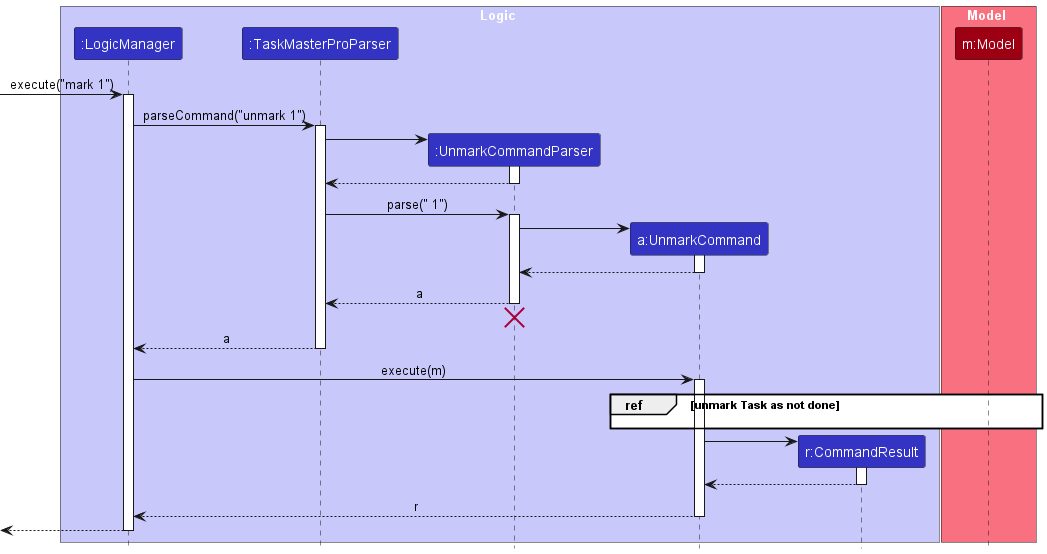

The diagram above was rendered by PlantUML. Its source (embedded in the PNG):
@startuml
!include style.puml
skinparam ArrowFontStyle plain

box Logic LOGIC_COLOR_T1
participant ":LogicManager" as LogicManager LOGIC_COLOR
participant ":TaskMasterProParser" as TaskMasterProParser LOGIC_COLOR
participant ":UnmarkCommandParser" as UnmarkCommandParser LOGIC_COLOR
participant "a:UnmarkCommand" as UnmarkCommand LOGIC_COLOR
participant "r:CommandResult" as CommandResult LOGIC_COLOR
end box

box Model MODEL_COLOR_T1
participant "m:Model" as Model MODEL_COLOR
end box

[-> LogicManager : execute("mark 1")
activate LogicManager

LogicManager -> TaskMasterProParser : parseCommand("unmark 1")
activate TaskMasterProParser

create UnmarkCommandParser
TaskMasterProParser -> UnmarkCommandParser
activate UnmarkCommandParser

UnmarkCommandParser --> TaskMasterProParser
deactivate UnmarkCommandParser

TaskMasterProParser -> UnmarkCommandParser : parse(" 1")
activate UnmarkCommandParser

create UnmarkCommand
UnmarkCommandParser -> UnmarkCommand
activate UnmarkCommand

UnmarkCommand --> UnmarkCommandParser :
deactivate UnmarkCommand

UnmarkCommandParser --> TaskMasterProParser : a
deactivate UnmarkCommandParser

'Hidden arrow to position the destroy marker below the end of the activation bar.
UnmarkCommandParser -[hidden]-> TaskMasterProParser
destroy UnmarkCommandParser

TaskMasterProParser --> LogicManager : a
deactivate TaskMasterProParser

LogicManager -> UnmarkCommand : execute(m)
activate UnmarkCommand

'Put this into a ref block'

group ref [unmark Task as not done]
UnmarkCommand -[hidden]-> Model
end

'Up to here is inside the ref block'

create CommandResult
UnmarkCommand -> CommandResult
activate CommandResult

CommandResult --> UnmarkCommand
deactivate CommandResult

UnmarkCommand --> LogicManager : r
deactivate UnmarkCommand

[<--LogicManager
deactivate LogicManager
@enduml